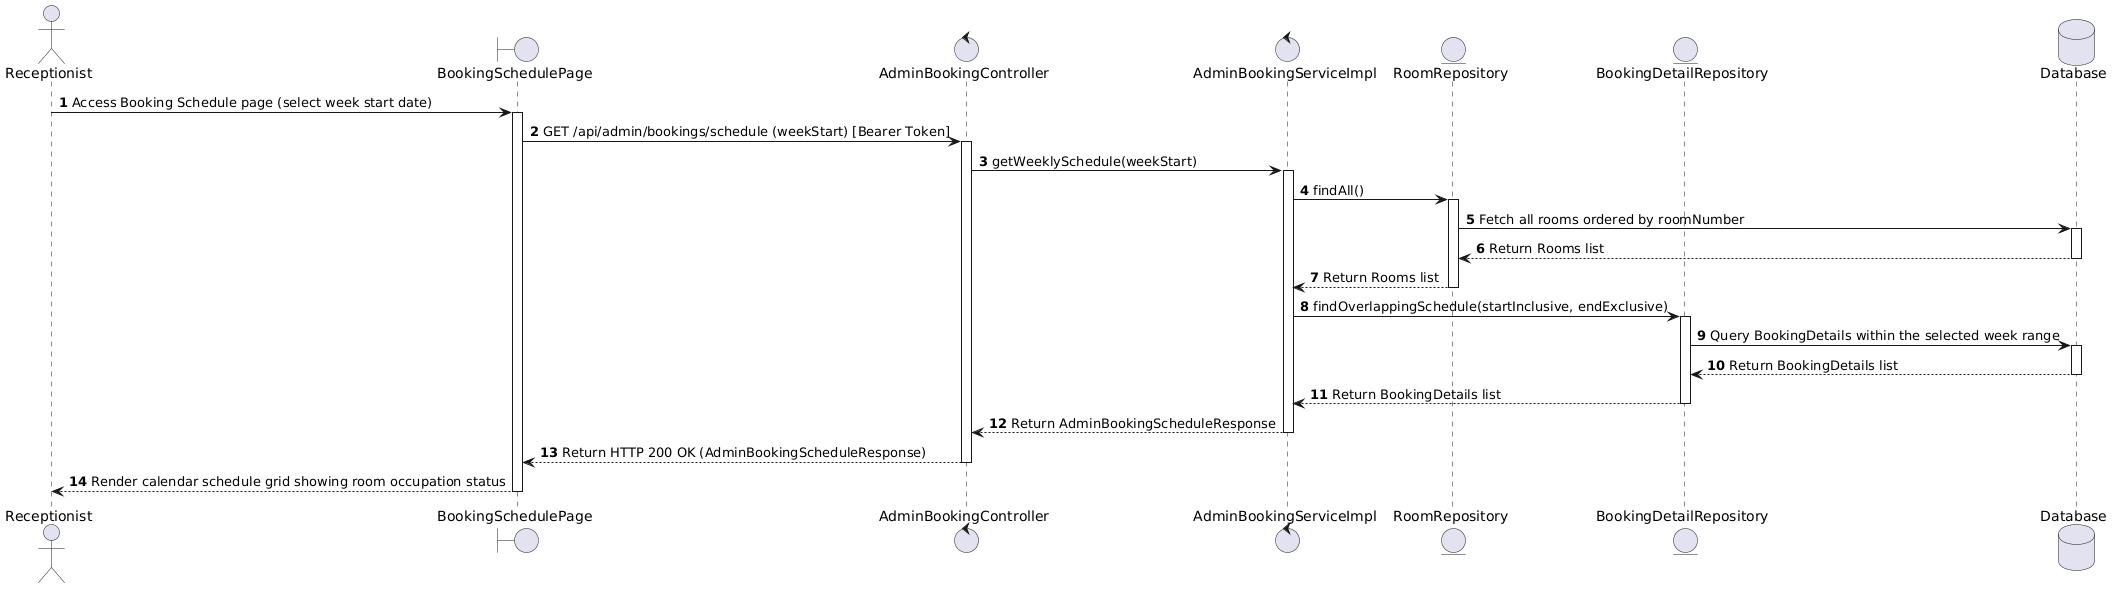

The diagram above was rendered by PlantUML. Its source (embedded in the PNG):
@startuml
actor Receptionist
boundary "BookingSchedulePage" as Page
control "AdminBookingController" as Controller
control "AdminBookingServiceImpl" as Service
entity "RoomRepository" as RoomRepo
entity "BookingDetailRepository" as DetailRepo
database "Database" as Database

autonumber

Receptionist -> Page : Access Booking Schedule page (select week start date)
activate Page

Page -> Controller : GET /api/admin/bookings/schedule (weekStart) [Bearer Token]
activate Controller

Controller -> Service : getWeeklySchedule(weekStart)
activate Service

Service -> RoomRepo : findAll()
activate RoomRepo
RoomRepo -> Database : Fetch all rooms ordered by roomNumber
activate Database
Database --> RoomRepo : Return Rooms list
deactivate Database
RoomRepo --> Service : Return Rooms list
deactivate RoomRepo

Service -> DetailRepo : findOverlappingSchedule(startInclusive, endExclusive)
activate DetailRepo
DetailRepo -> Database : Query BookingDetails within the selected week range
activate Database
Database --> DetailRepo : Return BookingDetails list
deactivate Database
DetailRepo --> Service : Return BookingDetails list
deactivate DetailRepo

Service --> Controller : Return AdminBookingScheduleResponse
deactivate Service

Controller --> Page : Return HTTP 200 OK (AdminBookingScheduleResponse)
deactivate Controller

Page --> Receptionist : Render calendar schedule grid showing room occupation status
deactivate Page
@endum